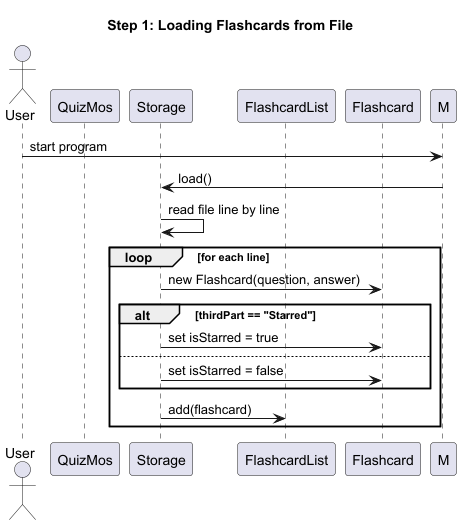

The diagram above was rendered by PlantUML. Its source (embedded in the PNG):
@startuml
title Step 1: Loading Flashcards from File

actor User
participant "QuizMos" as Q
participant "Storage" as S
participant "FlashcardList" as FCL
participant "Flashcard" as FC

User -> M : start program
M -> S : load()
S -> S : read file line by line
loop for each line
    S -> FC : new Flashcard(question, answer)
    alt thirdPart == "Starred"
        S -> FC : set isStarred = true
    else
        S -> FC : set isStarred = false
    end
    S -> FCL : add(flashcard)
end

@enduml